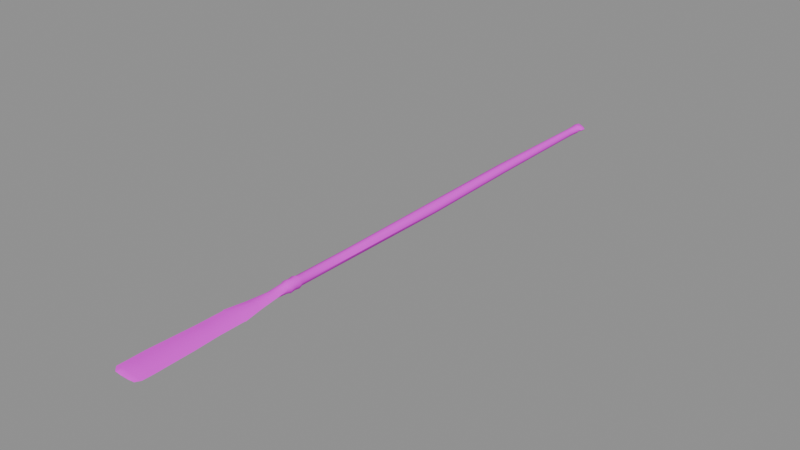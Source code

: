 # Source: drakkar_oar.blend  (saved by Blender 4.0.36; exported with 4.5.12 LTS)
import bpy
from mathutils import Matrix  # noqa: F401  (used for matrix-valued properties, if any)

bpy.ops.wm.read_factory_settings(use_empty=True)
scene = bpy.context.scene
scene.name = 'Scene'

# ---- images (referenced by path relative to the original .blend; pixels are not part of the script)
import os
ASSET_DIR = os.environ.get("B2B_ASSET_DIR", "")  # directory of the original .blend (textures are referenced by path, not embedded)
HERE = os.path.dirname(os.path.abspath(__file__))  # packed textures are extracted next to this script under _unpacked/

def load_image(name, relpath, width, height, colorspace="sRGB"):
    """Load a texture the original file referenced (path relative to the .blend, or extracted next to this script)."""
    p = next((c for c in (os.path.join(HERE, relpath), os.path.join(ASSET_DIR, relpath)) if relpath and os.path.exists(c)), "")
    if p:
        img = bpy.data.images.load(p, check_existing=True)
        img.name = name
    else:  # same state as the original file: an image datablock whose file is absent (Cycles renders it pink)
        img = bpy.data.images.new(name, width, height)
        img.source = "FILE"
        img.filepath = "//" + (relpath or name)
    img.colorspace_settings.name = colorspace
    return img
img_drakkar_oar_d = load_image('drakkar_oar_d', 'drakkar_oar_d.png', 1024, 1024, 'sRGB')

# ---- materials (node trees are filled in below, after node groups)
mat_drakkar_oar_wood = bpy.data.materials.new('drakkar_oar_wood')
mat_drakkar_oar_wood.use_transparent_shadow = False

# ---- node groups
ng_auto_smooth = bpy.data.node_groups.new('Auto Smooth', 'GeometryNodeTree')
_s = ng_auto_smooth.interface.new_socket(name='Geometry', in_out='OUTPUT', socket_type='NodeSocketGeometry')
_s = ng_auto_smooth.interface.new_socket(name='Geometry', in_out='INPUT', socket_type='NodeSocketGeometry')
_s = ng_auto_smooth.interface.new_socket(name='Angle', in_out='INPUT', socket_type='NodeSocketFloat')
_s.subtype = 'ANGLE'
_s.min_value = 0.0
_s.max_value = 3.142
ng_auto_smooth.is_modifier = True
_N = ng_auto_smooth.nodes; _L = ng_auto_smooth.links
n0 = _N.new('NodeGroupOutput'); n0.name = 'Group Output'; n0.location = (480, -100)
n1 = _N.new('NodeGroupInput'); n1.name = 'Group Input'; n1.location = (-420, -300)
n2 = _N.new('NodeGroupInput'); n2.name = 'Group Input.001'; n2.location = (-60, -100)
n3 = _N.new('GeometryNodeSetShadeSmooth'); n3.name = 'Set Shade Smooth'; n3.location = (120, -100)
n3.domain = 'EDGE'
n4 = _N.new('GeometryNodeSetShadeSmooth'); n4.name = 'Set Shade Smooth.001'; n4.location = (300, -100)
n5 = _N.new('GeometryNodeInputMeshEdgeAngle'); n5.name = 'Edge Angle'; n5.location = (-420, -220)
n6 = _N.new('GeometryNodeInputEdgeSmooth'); n6.name = 'Is Edge Smooth'; n6.location = (-60, -160)
n7 = _N.new('GeometryNodeInputShadeSmooth'); n7.name = 'Is Face Smooth'; n7.location = (-240, -340)
n8 = _N.new('FunctionNodeBooleanMath'); n8.name = 'Boolean Math'; n8.location = (-60, -220)
n9 = _N.new('FunctionNodeCompare'); n9.name = 'Compare'; n9.location = (-240, -180)
n9.operation = 'LESS_EQUAL'
_L.new(n5.outputs[0], n9.inputs[0])
_L.new(n4.outputs[0], n0.inputs[0])
_L.new(n1.outputs[1], n9.inputs[1])
_L.new(n9.outputs[0], n8.inputs[0])
_L.new(n7.outputs[0], n8.inputs[1])
_L.new(n2.outputs[0], n3.inputs[0])
_L.new(n6.outputs[0], n3.inputs[1])
_L.new(n3.outputs[0], n4.inputs[0])
_L.new(n8.outputs[0], n3.inputs[2])
n0.is_active_output = True

# ---- material node trees
mat_drakkar_oar_wood.use_nodes = True; mat_drakkar_oar_wood.node_tree.nodes.clear()
_N = mat_drakkar_oar_wood.node_tree.nodes; _L = mat_drakkar_oar_wood.node_tree.links
n0 = _N.new('ShaderNodeBsdfPrincipled'); n0.name = 'Principled BSDF'; n0.location = (10, 300)
n0.inputs[2].default_value = 0.85
n0.inputs[3].default_value = 1.45
n1 = _N.new('ShaderNodeOutputMaterial'); n1.name = 'Material Output'; n1.location = (300, 300)
n2 = _N.new('ShaderNodeTexImage'); n2.name = 'Image Texture'; n2.location = (0, 0)
n2.image = img_drakkar_oar_d
_L.new(n0.outputs[0], n1.inputs[0])
_L.new(n2.outputs[0], n0.inputs[0])
n1.is_active_output = True

# ---- meshes
me_drakkaroar = bpy.data.meshes.new('DrakkarOar')
me_drakkaroar.from_pydata([(0.012, 0.1596, 0.0), (0.008485, 0.1596, 0.007071), (7.348e-19, 0.1596, 0.01), (-0.008485, 0.1596, 0.007071), (-0.012, 0.1596, 1.225e-18), (-0.008485, 0.1596, -0.007071), (-2.204e-18, 0.1596, -0.01), (0.008485, 0.1596, -0.007071), (0.03671, 0.1556, 0.0), (0.02044, 0.1519, 0.01273), (1.77e-18, 0.1485, 0.024), (-0.02044, 0.1556, 0.01273), (-0.0386, 0.1556, 2.939e-18), (-0.02044, 0.1556, -0.01273), (-5.309e-18, 0.1556, -0.024), (0.02325, 0.1576, -0.01273), (0.05836, 0.1278, 0.0), (0.03682, 0.1278, 0.01909), (2.811e-18, 0.1278, 0.036), (-0.03705, 0.1278, 0.01909), (-0.0586, 0.1278, 4.409e-18), (-0.03705, 0.1278, -0.01909), (-8.432e-18, 0.1278, -0.036), (0.03682, 0.1278, -0.01909), (0.05197, 0.08889, 0.0), (0.03156, 0.08889, 0.02677), (2.498e-18, 0.08889, 0.034), (-0.03345, 0.08889, 0.01803), (-0.05179, 0.09475, 4.164e-18), (-0.03345, 0.08889, -0.01803), (-7.495e-18, 0.08889, -0.034), (0.03156, 0.08889, -0.0109), (0.036, 0.07275, 0.0), (0.02546, 0.06931, 0.02263), (2.204e-18, 0.06931, 0.032), (-0.02546, 0.06931, 0.02263), (-0.036, 0.06931, 3.919e-18), (-0.02546, 0.06931, -0.02263), (-6.613e-18, 0.06931, -0.032), (0.02546, 0.06931, -0.02263), (0.02718, -0.04076, 0.0), (0.01752, -0.04076, 0.02333), (2.021e-18, -0.04076, 0.033), (-0.02333, -0.04076, 0.02333), (-0.033, -0.04076, 4.041e-18), (-0.02333, -0.04076, -0.02333), (-6.062e-18, -0.04076, -0.033), (0.01752, -0.04076, -0.02333), (0.03311, -1.0, 0.0), (0.02257, -1.0, 0.02546), (-0.005683, -1.0, 0.036), (-0.04125, -1.0, 0.02546), (-0.0518, -1.0, 4.409e-18), (-0.04125, -1.0, -0.02546), (-6.613e-18, -1.0, -0.036), (0.02257, -1.0, -0.02546), (0.0492, -1.889, 0.0), (0.0372, -1.889, 0.02899), (2.511e-18, -1.889, 0.041), (-0.02899, -1.889, 0.02899), (-0.041, -1.889, 5.021e-18), (-0.02899, -1.889, -0.02899), (-7.532e-18, -1.889, -0.041), (0.0372, -1.889, -0.02899), (0.04357, -2.778, 0.0), (0.02515, -2.778, 0.02687), (0.005575, -2.778, 0.038), (-0.02311, -2.778, 0.02687), (-0.03423, -2.778, 4.654e-18), (-0.02311, -2.778, -0.02687), (0.005575, -2.778, -0.038), (0.03244, -2.778, -0.02687), (0.038, -3.271, 0.0), (0.02687, -3.271, 0.02687), (2.327e-18, -3.271, 0.038), (-0.02687, -3.271, 0.02687), (-0.038, -3.271, 4.654e-18), (-0.02687, -3.271, -0.02687), (-6.98e-18, -3.271, -0.038), (0.02687, -3.271, -0.02687), (0.047, -3.299, 0.0), (0.03323, -3.299, 0.03323), (2.878e-18, -3.299, 0.047), (-0.03323, -3.299, 0.03323), (-0.047, -3.299, 5.756e-18), (-0.03323, -3.299, -0.03323), (-8.634e-18, -3.299, -0.047), (0.03323, -3.299, -0.03323), (0.042, -3.337, 0.0), (0.0297, -3.337, 0.0297), (2.572e-18, -3.337, 0.042), (-0.0297, -3.337, 0.0297), (-0.042, -3.337, 5.144e-18), (-0.0297, -3.337, -0.0297), (-7.715e-18, -3.337, -0.042), (0.0297, -3.337, -0.0297), (0.047, -3.376, 0.0), (0.03323, -3.376, 0.03323), (2.878e-18, -3.376, 0.047), (-0.03323, -3.376, 0.03323), (-0.047, -3.376, 5.756e-18), (-0.03323, -3.376, -0.03323), (-8.634e-18, -3.376, -0.047), (0.03323, -3.376, -0.03323), (0.038, -3.404, 0.0), (0.02687, -3.404, 0.02687), (2.327e-18, -3.404, 0.038), (-0.02687, -3.404, 0.02687), (-0.038, -3.404, 4.654e-18), (-0.02687, -3.404, -0.02687), (-6.98e-18, -3.404, -0.038), (0.02687, -3.404, -0.02687), (0.05, -3.511, 0.0), (0.03005, -3.511, 0.01485), (2.602e-18, -3.511, 0.028), (-0.03005, -3.511, 0.01485), (-0.05, -3.511, 3.429e-18), (-0.03005, -3.511, -0.01485), (-7.807e-18, -3.511, -0.028), (0.03005, -3.511, -0.01485), (0.072, -3.668, 0.0), (0.04327, -3.668, 0.01061), (3.747e-18, -3.668, 0.02), (-0.04327, -3.668, 0.01061), (-0.072, -3.668, 2.449e-18), (-0.04327, -3.668, -0.01061), (-1.124e-17, -3.668, -0.02), (0.04327, -3.668, -0.01061), (0.098, -3.838, 0.0), (0.0589, -3.838, 0.009016), (5.101e-18, -3.838, 0.017), (-0.0589, -3.838, 0.009016), (-0.098, -3.838, 2.082e-18), (-0.0589, -3.855, -0.009016), (-1.53e-17, -3.855, -0.017), (0.0589, -3.855, -0.009016), (0.09849, -4.046, 0.0), (0.05341, -4.046, 0.007955), (5.881e-18, -4.046, 0.015), (-0.05581, -4.046, 0.007955), (-0.1009, -4.046, 1.837e-18), (-0.06792, -4.046, -0.007955), (-1.764e-17, -4.046, -0.015), (0.06792, -4.046, -0.007955), (0.1086, -4.242, 0.0), (0.06231, -4.242, 0.007425), (6.038e-18, -4.242, 0.014), (-0.06725, -4.242, 0.007425), (-0.1097, -4.242, 1.715e-18), (-0.06972, -4.242, -0.007425), (-1.811e-17, -4.242, -0.014), (0.06972, -4.242, -0.007425), (0.1117, -4.41, 0.0), (0.0637, -4.41, 0.006894), (5.413e-18, -4.41, 0.013), (-0.06982, -4.41, 0.006894), (-0.1183, -4.413, 1.592e-18), (-0.06251, -4.41, -0.006894), (-1.624e-17, -4.41, -0.013), (0.06251, -4.41, -0.006894), (0.1147, -4.538, 0.0), (0.0644, -4.538, 0.006364), (4.06e-18, -4.538, 0.012), (-0.06895, -4.541, 0.006364), (-0.1168, -4.544, 1.47e-18), (-0.05763, -4.539, -0.006364), (-1.218e-17, -4.538, -0.012), (0.05317, -4.538, -0.006364), (0.1124, -4.625, 0.0), (0.06395, -4.625, 0.005834), (2.394e-18, -4.625, 0.011), (-0.06669, -4.625, 0.008309), (-0.1165, -4.625, 1.347e-18), (-0.0552, -4.612, -0.006211), (-7.183e-18, -4.613, -0.011), (0.04816, -4.613, -0.005834), (0.04762, -4.666, -0.0001559), (0.04175, -4.666, 0.001504), (0.0003318, -4.666, 0.002711), (-0.0311, -4.666, 0.002068), (-0.0402, -4.666, 0.0009961), (-0.03089, -4.666, -0.0006008), (0.0003584, -4.666, -0.001996), (0.04165, -4.666, -0.001667), (0.0, 0.1662, 0.0), (0.04552, -4.662, 0.003399), (6.123e-19, -4.662, 0.004537), (0.08965, -4.662, 0.0), (-0.05561, -4.662, 0.004383), (-0.07674, -4.662, -0.0005775), (-0.05526, -4.653, -0.001969), (-1.837e-18, -4.653, -0.003988), (0.04476, -4.653, -0.003036), (0.1017, -3.826, 0.0), (0.06072, -3.826, 0.00993), (4.874e-18, -3.826, 0.01815), (-0.06323, -3.826, 0.01096), (-0.1046, -3.826, 2.143e-18), (-0.05883, -3.826, -0.01523), (-1.462e-17, -3.824, -0.02046), (0.05628, -3.824, -0.01224)], [], [(0, 1, 9, 8), (1, 2, 10, 9), (2, 3, 11, 10), (3, 4, 12, 11), (4, 5, 13, 12), (5, 6, 14, 13), (6, 7, 15, 14), (7, 0, 8, 15), (8, 9, 17, 16), (9, 10, 18, 17), (10, 11, 19, 18), (11, 12, 20, 19), (12, 13, 21, 20), (13, 14, 22, 21), (14, 15, 23, 22), (15, 8, 16, 23), (16, 17, 25, 24), (17, 18, 26, 25), (18, 19, 27, 26), (19, 20, 28, 27), (20, 21, 29, 28), (21, 22, 30, 29), (22, 23, 31, 30), (23, 16, 24, 31), (24, 25, 33, 32), (25, 26, 34, 33), (26, 27, 35, 34), (27, 28, 36, 35), (28, 29, 37, 36), (29, 30, 38, 37), (30, 31, 39, 38), (31, 24, 32, 39), (32, 33, 41, 40), (33, 34, 42, 41), (34, 35, 43, 42), (35, 36, 44, 43), (36, 37, 45, 44), (37, 38, 46, 45), (38, 39, 47, 46), (39, 32, 40, 47), (40, 41, 49, 48), (41, 42, 50, 49), (42, 43, 51, 50), (43, 44, 52, 51), (44, 45, 53, 52), (45, 46, 54, 53), (46, 47, 55, 54), (47, 40, 48, 55), (48, 49, 57, 56), (49, 50, 58, 57), (50, 51, 59, 58), (51, 52, 60, 59), (52, 53, 61, 60), (53, 54, 62, 61), (54, 55, 63, 62), (55, 48, 56, 63), (56, 57, 65, 64), (57, 58, 66, 65), (58, 59, 67, 66), (59, 60, 68, 67), (60, 61, 69, 68), (61, 62, 70, 69), (62, 63, 71, 70), (63, 56, 64, 71), (64, 65, 73, 72), (65, 66, 74, 73), (66, 67, 75, 74), (67, 68, 76, 75), (68, 69, 77, 76), (69, 70, 78, 77), (70, 71, 79, 78), (71, 64, 72, 79), (72, 73, 81, 80), (73, 74, 82, 81), (74, 75, 83, 82), (75, 76, 84, 83), (76, 77, 85, 84), (77, 78, 86, 85), (78, 79, 87, 86), (79, 72, 80, 87), (80, 81, 89, 88), (81, 82, 90, 89), (82, 83, 91, 90), (83, 84, 92, 91), (84, 85, 93, 92), (85, 86, 94, 93), (86, 87, 95, 94), (87, 80, 88, 95), (88, 89, 97, 96), (89, 90, 98, 97), (90, 91, 99, 98), (91, 92, 100, 99), (92, 93, 101, 100), (93, 94, 102, 101), (94, 95, 103, 102), (95, 88, 96, 103), (96, 97, 105, 104), (97, 98, 106, 105), (98, 99, 107, 106), (99, 100, 108, 107), (100, 101, 109, 108), (101, 102, 110, 109), (102, 103, 111, 110), (103, 96, 104, 111), (104, 105, 113, 112), (105, 106, 114, 113), (106, 107, 115, 114), (107, 108, 116, 115), (108, 109, 117, 116), (109, 110, 118, 117), (110, 111, 119, 118), (111, 104, 112, 119), (112, 113, 121, 120), (113, 114, 122, 121), (114, 115, 123, 122), (115, 116, 124, 123), (116, 117, 125, 124), (117, 118, 126, 125), (118, 119, 127, 126), (119, 112, 120, 127), (193, 194, 129, 128), (194, 195, 130, 129), (195, 196, 131, 130), (196, 197, 132, 131), (197, 198, 133, 132), (198, 199, 134, 133), (199, 200, 135, 134), (200, 193, 128, 135), (128, 129, 137, 136), (129, 130, 138, 137), (130, 131, 139, 138), (131, 132, 140, 139), (132, 133, 141, 140), (133, 134, 142, 141), (134, 135, 143, 142), (135, 128, 136, 143), (136, 137, 145, 144), (137, 138, 146, 145), (138, 139, 147, 146), (139, 140, 148, 147), (140, 141, 149, 148), (141, 142, 150, 149), (142, 143, 151, 150), (143, 136, 144, 151), (144, 145, 153, 152), (145, 146, 154, 153), (146, 147, 155, 154), (147, 148, 156, 155), (148, 149, 157, 156), (149, 150, 158, 157), (150, 151, 159, 158), (151, 144, 152, 159), (152, 153, 161, 160), (153, 154, 162, 161), (154, 155, 163, 162), (155, 156, 164, 163), (156, 157, 165, 164), (157, 158, 166, 165), (158, 159, 167, 166), (159, 152, 160, 167), (160, 161, 169, 168), (161, 162, 170, 169), (162, 163, 171, 170), (163, 164, 172, 171), (164, 165, 173, 172), (165, 166, 174, 173), (166, 167, 175, 174), (167, 160, 168, 175), (168, 169, 185, 187), (169, 170, 186, 185), (170, 171, 188, 186), (171, 172, 189, 188), (172, 173, 190, 189), (173, 174, 191, 190), (174, 175, 192, 191), (175, 168, 187, 192), (1, 0, 184), (2, 1, 184), (3, 2, 184), (4, 3, 184), (5, 4, 184), (6, 5, 184), (7, 6, 184), (0, 7, 184), (183, 176, 177, 178, 179, 180, 181, 182), (177, 176, 187, 185), (178, 177, 185, 186), (179, 178, 186, 188), (180, 179, 188, 189), (181, 180, 189, 190), (182, 181, 190, 191), (183, 182, 191, 192), (176, 183, 192, 187), (127, 120, 193, 200), (126, 127, 200, 199), (125, 126, 199, 198), (124, 125, 198, 197), (123, 124, 197, 196), (122, 123, 196, 195), (121, 122, 195, 194), (120, 121, 194, 193)])
me_drakkaroar.polygons.foreach_set('use_smooth', [True] * 201)
_uv = me_drakkaroar.uv_layers.new(name='UVMap')
_uv.uv.foreach_set('vector', [0.0, 0.0005, 0.125, 0.0005, 0.125, 0.002299, 0.0, 0.002299, 0.125, 0.0005, 0.25, 0.0005, 0.25, 0.002299, 0.125, 0.002299, 0.25, 0.0005, 0.375, 0.0005, 0.375, 0.002299, 0.25, 0.002299, 0.375, 0.0005, 0.5, 0.0005, 0.5, 0.002299, 0.375, 0.002299, 0.5, 0.0005, 0.625, 0.0005, 0.625, 0.002299, 0.5, 0.002299, 0.625, 0.0005, 0.75, 0.0005, 0.75, 0.002299, 0.625, 0.002299, 0.75, 0.0005, 0.875, 0.0005, 0.875, 0.002299, 0.75, 0.002299, 0.875, 0.0005, 1.0, 0.0005, 1.0, 0.002299, 0.875, 0.002299, 0.0, 0.002299, 0.125, 0.002299, 0.125, 0.008046, 0.0, 0.008046, 0.125, 0.002299, 0.25, 0.002299, 0.25, 0.008046, 0.125, 0.008046, 0.25, 0.002299, 0.375, 0.002299, 0.375, 0.008046, 0.25, 0.008046, 0.375, 0.002299, 0.5, 0.002299, 0.5, 0.008046, 0.375, 0.008046, 0.5, 0.002299, 0.625, 0.002299, 0.625, 0.008046, 0.5, 0.008046, 0.625, 0.002299, 0.75, 0.002299, 0.75, 0.008046, 0.625, 0.008046, 0.75, 0.002299, 0.875, 0.002299, 0.875, 0.008046, 0.75, 0.008046, 0.875, 0.002299, 1.0, 0.002299, 1.0, 0.008046, 0.875, 0.008046, 0.0, 0.008046, 0.125, 0.008046, 0.125, 0.01609, 0.0, 0.01609, 0.125, 0.008046, 0.25, 0.008046, 0.25, 0.01609, 0.125, 0.01609, 0.25, 0.008046, 0.375, 0.008046, 0.375, 0.01609, 0.25, 0.01609, 0.375, 0.008046, 0.5, 0.008046, 0.5, 0.01609, 0.375, 0.01609, 0.5, 0.008046, 0.625, 0.008046, 0.625, 0.01609, 0.5, 0.01609, 0.625, 0.008046, 0.75, 0.008046, 0.75, 0.01609, 0.625, 0.01609, 0.75, 0.008046, 0.875, 0.008046, 0.875, 0.01609, 0.75, 0.01609, 0.875, 0.008046, 1.0, 0.008046, 1.0, 0.01609, 0.875, 0.01609, 0.0, 0.01609, 0.125, 0.01609, 0.125, 0.02414, 0.0, 0.02414, 0.125, 0.01609, 0.25, 0.01609, 0.25, 0.02414, 0.125, 0.02414, 0.25, 0.01609, 0.375, 0.01609, 0.375, 0.02414, 0.25, 0.02414, 0.375, 0.01609, 0.5, 0.01609, 0.5, 0.02414, 0.375, 0.02414, 0.5, 0.01609, 0.625, 0.01609, 0.625, 0.02414, 0.5, 0.02414, 0.625, 0.01609, 0.75, 0.01609, 0.75, 0.02414, 0.625, 0.02414, 0.75, 0.01609, 0.875, 0.01609, 0.875, 0.02414, 0.75, 0.02414, 0.875, 0.01609, 1.0, 0.01609, 1.0, 0.02414, 0.875, 0.02414, 0.0, 0.02414, 0.125, 0.02414, 0.125, 0.03448, 0.0, 0.03448, 0.125, 0.02414, 0.25, 0.02414, 0.25, 0.03448, 0.125, 0.03448, 0.25, 0.02414, 0.375, 0.02414, 0.375, 0.03448, 0.25, 0.03448, 0.375, 0.02414, 0.5, 0.02414, 0.5, 0.03448, 0.375, 0.03448, 0.5, 0.02414, 0.625, 0.02414, 0.625, 0.03448, 0.5, 0.03448, 0.625, 0.02414, 0.75, 0.02414, 0.75, 0.03448, 0.625, 0.03448, 0.75, 0.02414, 0.875, 0.02414, 0.875, 0.03448, 0.75, 0.03448, 0.875, 0.02414, 1.0, 0.02414, 1.0, 0.03448, 0.875, 0.03448, 0.0, 0.03448, 0.125, 0.03448, 0.125, 0.2414, 0.0, 0.2414, 0.125, 0.03448, 0.25, 0.03448, 0.25, 0.2414, 0.125, 0.2414, 0.25, 0.03448, 0.375, 0.03448, 0.375, 0.2414, 0.25, 0.2414, 0.375, 0.03448, 0.5, 0.03448, 0.5, 0.2414, 0.375, 0.2414, 0.5, 0.03448, 0.625, 0.03448, 0.625, 0.2414, 0.5, 0.2414, 0.625, 0.03448, 0.75, 0.03448, 0.75, 0.2414, 0.625, 0.2414, 0.75, 0.03448, 0.875, 0.03448, 0.875, 0.2414, 0.75, 0.2414, 0.875, 0.03448, 1.0, 0.03448, 1.0, 0.2414, 0.875, 0.2414, 0.0, 0.2414, 0.125, 0.2414, 0.125, 0.4253, 0.0, 0.4253, 0.125, 0.2414, 0.25, 0.2414, 0.25, 0.4253, 0.125, 0.4253, 0.25, 0.2414, 0.375, 0.2414, 0.375, 0.4253, 0.25, 0.4253, 0.375, 0.2414, 0.5, 0.2414, 0.5, 0.4253, 0.375, 0.4253, 0.5, 0.2414, 0.625, 0.2414, 0.625, 0.4253, 0.5, 0.4253, 0.625, 0.2414, 0.75, 0.2414, 0.75, 0.4253, 0.625, 0.4253, 0.75, 0.2414, 0.875, 0.2414, 0.875, 0.4253, 0.75, 0.4253, 0.875, 0.2414, 1.0, 0.2414, 1.0, 0.4253, 0.875, 0.4253, 0.0, 0.4253, 0.125, 0.4253, 0.125, 0.6092, 0.0, 0.6092, 0.125, 0.4253, 0.25, 0.4253, 0.25, 0.6092, 0.125, 0.6092, 0.25, 0.4253, 0.375, 0.4253, 0.375, 0.6092, 0.25, 0.6092, 0.375, 0.4253, 0.5, 0.4253, 0.5, 0.6092, 0.375, 0.6092, 0.5, 0.4253, 0.625, 0.4253, 0.625, 0.6092, 0.5, 0.6092, 0.625, 0.4253, 0.75, 0.4253, 0.75, 0.6092, 0.625, 0.6092, 0.75, 0.4253, 0.875, 0.4253, 0.875, 0.6092, 0.75, 0.6092, 0.875, 0.4253, 1.0, 0.4253, 1.0, 0.6092, 0.875, 0.6092, 0.0, 0.6092, 0.125, 0.6092, 0.125, 0.7241, 0.0, 0.7241, 0.125, 0.6092, 0.25, 0.6092, 0.25, 0.7241, 0.125, 0.7241, 0.25, 0.6092, 0.375, 0.6092, 0.375, 0.7241, 0.25, 0.7241, 0.375, 0.6092, 0.5, 0.6092, 0.5, 0.7241, 0.375, 0.7241, 0.5, 0.6092, 0.625, 0.6092, 0.625, 0.7241, 0.5, 0.7241, 0.625, 0.6092, 0.75, 0.6092, 0.75, 0.7241, 0.625, 0.7241, 0.75, 0.6092, 0.875, 0.6092, 0.875, 0.7241, 0.75, 0.7241, 0.875, 0.6092, 1.0, 0.6092, 1.0, 0.7241, 0.875, 0.7241, 0.0, 0.7241, 0.125, 0.7241, 0.125, 0.7299, 0.0, 0.7299, 0.125, 0.7241, 0.25, 0.7241, 0.25, 0.7299, 0.125, 0.7299, 0.25, 0.7241, 0.375, 0.7241, 0.375, 0.7299, 0.25, 0.7299, 0.375, 0.7241, 0.5, 0.7241, 0.5, 0.7299, 0.375, 0.7299, 0.5, 0.7241, 0.625, 0.7241, 0.625, 0.7299, 0.5, 0.7299, 0.625, 0.7241, 0.75, 0.7241, 0.75, 0.7299, 0.625, 0.7299, 0.75, 0.7241, 0.875, 0.7241, 0.875, 0.7299, 0.75, 0.7299, 0.875, 0.7241, 1.0, 0.7241, 1.0, 0.7299, 0.875, 0.7299, 0.0, 0.7299, 0.125, 0.7299, 0.125, 0.7379, 0.0, 0.7379, 0.125, 0.7299, 0.25, 0.7299, 0.25, 0.7379, 0.125, 0.7379, 0.25, 0.7299, 0.375, 0.7299, 0.375, 0.7379, 0.25, 0.7379, 0.375, 0.7299, 0.5, 0.7299, 0.5, 0.7379, 0.375, 0.7379, 0.5, 0.7299, 0.625, 0.7299, 0.625, 0.7379, 0.5, 0.7379, 0.625, 0.7299, 0.75, 0.7299, 0.75, 0.7379, 0.625, 0.7379, 0.75, 0.7299, 0.875, 0.7299, 0.875, 0.7379, 0.75, 0.7379, 0.875, 0.7299, 1.0, 0.7299, 1.0, 0.7379, 0.875, 0.7379, 0.0, 0.7379, 0.125, 0.7379, 0.125, 0.746, 0.0, 0.746, 0.125, 0.7379, 0.25, 0.7379, 0.25, 0.746, 0.125, 0.746, 0.25, 0.7379, 0.375, 0.7379, 0.375, 0.746, 0.25, 0.746, 0.375, 0.7379, 0.5, 0.7379, 0.5, 0.746, 0.375, 0.746, 0.5, 0.7379, 0.625, 0.7379, 0.625, 0.746, 0.5, 0.746, 0.625, 0.7379, 0.75, 0.7379, 0.75, 0.746, 0.625, 0.746, 0.75, 0.7379, 0.875, 0.7379, 0.875, 0.746, 0.75, 0.746, 0.875, 0.7379, 1.0, 0.7379, 1.0, 0.746, 0.875, 0.746, 0.0, 0.746, 0.125, 0.746, 0.125, 0.7517, 0.0, 0.7517, 0.125, 0.746, 0.25, 0.746, 0.25, 0.7517, 0.125, 0.7517, 0.25, 0.746, 0.375, 0.746, 0.375, 0.7517, 0.25, 0.7517, 0.375, 0.746, 0.5, 0.746, 0.5, 0.7517, 0.375, 0.7517, 0.5, 0.746, 0.625, 0.746, 0.625, 0.7517, 0.5, 0.7517, 0.625, 0.746, 0.75, 0.746, 0.75, 0.7517, 0.625, 0.7517, 0.75, 0.746, 0.875, 0.746, 0.875, 0.7517, 0.75, 0.7517, 0.875, 0.746, 1.0, 0.746, 1.0, 0.7517, 0.875, 0.7517, 0.0, 0.7517, 0.125, 0.7517, 0.125, 0.7738, 0.0, 0.7738, 0.125, 0.7517, 0.25, 0.7517, 0.25, 0.7738, 0.125, 0.7738, 0.25, 0.7517, 0.375, 0.7517, 0.375, 0.7738, 0.25, 0.7738, 0.375, 0.7517, 0.5, 0.7517, 0.5, 0.7738, 0.375, 0.7738, 0.5, 0.7517, 0.625, 0.7517, 0.625, 0.7738, 0.5, 0.7738, 0.625, 0.7517, 0.75, 0.7517, 0.75, 0.7738, 0.625, 0.7738, 0.75, 0.7517, 0.875, 0.7517, 0.875, 0.7738, 0.75, 0.7738, 0.875, 0.7517, 1.0, 0.7517, 1.0, 0.7738, 0.875, 0.7738, 0.0, 0.7738, 0.125, 0.7738, 0.125, 0.8014, 0.0, 0.8014, 0.125, 0.7738, 0.25, 0.7738, 0.25, 0.8014, 0.125, 0.8014, 0.25, 0.7738, 0.375, 0.7738, 0.375, 0.8014, 0.25, 0.8014, 0.375, 0.7738, 0.5, 0.7738, 0.5, 0.8014, 0.375, 0.8014, 0.5, 0.7738, 0.625, 0.7738, 0.625, 0.8014, 0.5, 0.8014, 0.625, 0.7738, 0.75, 0.7738, 0.75, 0.8014, 0.625, 0.8014, 0.75, 0.7738, 0.875, 0.7738, 0.875, 0.8014, 0.75, 0.8014, 0.875, 0.7738, 1.0, 0.7738, 1.0, 0.8014, 0.875, 0.8014, 0.0, 0.8358, 0.125, 0.8358, 0.125, 0.8428, 0.0, 0.8428, 0.125, 0.8358, 0.25, 0.8358, 0.25, 0.8428, 0.125, 0.8428, 0.25, 0.8358, 0.375, 0.8358, 0.375, 0.8428, 0.25, 0.8428, 0.375, 0.8358, 0.5, 0.8358, 0.5, 0.8428, 0.375, 0.8428, 0.5, 0.8358, 0.625, 0.8358, 0.625, 0.8428, 0.5, 0.8428, 0.625, 0.8358, 0.75, 0.8358, 0.75, 0.8428, 0.625, 0.8428, 0.75, 0.8358, 0.875, 0.8358, 0.875, 0.8428, 0.75, 0.8428, 0.875, 0.8358, 1.0, 0.8358, 1.0, 0.8428, 0.875, 0.8428, 0.0, 0.8428, 0.125, 0.8428, 0.125, 0.8841, 0.0, 0.8841, 0.125, 0.8428, 0.25, 0.8428, 0.25, 0.8841, 0.125, 0.8841, 0.25, 0.8428, 0.375, 0.8428, 0.375, 0.8841, 0.25, 0.8841, 0.375, 0.8428, 0.5, 0.8428, 0.5, 0.8841, 0.375, 0.8841, 0.5, 0.8428, 0.625, 0.8428, 0.625, 0.8841, 0.5, 0.8841, 0.625, 0.8428, 0.75, 0.8428, 0.75, 0.8841, 0.625, 0.8841, 0.75, 0.8428, 0.875, 0.8428, 0.875, 0.8841, 0.75, 0.8841, 0.875, 0.8428, 1.0, 0.8428, 1.0, 0.8841, 0.875, 0.8841, 0.0, 0.8841, 0.125, 0.8841, 0.125, 0.9255, 0.0, 0.9255, 0.125, 0.8841, 0.25, 0.8841, 0.25, 0.9255, 0.125, 0.9255, 0.25, 0.8841, 0.375, 0.8841, 0.375, 0.9255, 0.25, 0.9255, 0.375, 0.8841, 0.5, 0.8841, 0.5, 0.9255, 0.375, 0.9255, 0.5, 0.8841, 0.625, 0.8841, 0.625, 0.9255, 0.5, 0.9255, 0.625, 0.8841, 0.75, 0.8841, 0.75, 0.9255, 0.625, 0.9255, 0.75, 0.8841, 0.875, 0.8841, 0.875, 0.9255, 0.75, 0.9255, 0.875, 0.8841, 1.0, 0.8841, 1.0, 0.9255, 0.875, 0.9255, 0.0, 0.9255, 0.125, 0.9255, 0.125, 0.9559, 0.0, 0.9559, 0.125, 0.9255, 0.25, 0.9255, 0.25, 0.9559, 0.125, 0.9559, 0.25, 0.9255, 0.375, 0.9255, 0.375, 0.9559, 0.25, 0.9559, 0.375, 0.9255, 0.5, 0.9255, 0.5, 0.9559, 0.375, 0.9559, 0.5, 0.9255, 0.625, 0.9255, 0.625, 0.9559, 0.5, 0.9559, 0.625, 0.9255, 0.75, 0.9255, 0.75, 0.9559, 0.625, 0.9559, 0.75, 0.9255, 0.875, 0.9255, 0.875, 0.9559, 0.75, 0.9559, 0.875, 0.9255, 1.0, 0.9255, 1.0, 0.9559, 0.875, 0.9559, 0.0, 0.9559, 0.125, 0.9559, 0.125, 0.9779, 0.0, 0.9779, 0.125, 0.9559, 0.25, 0.9559, 0.25, 0.9779, 0.125, 0.9779, 0.25, 0.9559, 0.375, 0.9559, 0.375, 0.9779, 0.25, 0.9779, 0.375, 0.9559, 0.5, 0.9559, 0.5, 0.9779, 0.375, 0.9779, 0.5, 0.9559, 0.625, 0.9559, 0.625, 0.9779, 0.5, 0.9779, 0.625, 0.9559, 0.75, 0.9559, 0.75, 0.9779, 0.625, 0.9779, 0.75, 0.9559, 0.875, 0.9559, 0.875, 0.9779, 0.75, 0.9779, 0.875, 0.9559, 1.0, 0.9559, 1.0, 0.9779, 0.875, 0.9779, 0.0, 0.9779, 0.125, 0.9779, 0.125, 0.9917, 0.0, 0.9917, 0.125, 0.9779, 0.25, 0.9779, 0.25, 0.9917, 0.125, 0.9917, 0.25, 0.9779, 0.375, 0.9779, 0.375, 0.9917, 0.25, 0.9917, 0.375, 0.9779, 0.5, 0.9779, 0.5, 0.9917, 0.375, 0.9917, 0.5, 0.9779, 0.625, 0.9779, 0.625, 0.9917, 0.5, 0.9917, 0.625, 0.9779, 0.75, 0.9779, 0.75, 0.9917, 0.625, 0.9917, 0.75, 0.9779, 0.875, 0.9779, 0.875, 0.9917, 0.75, 0.9917, 0.875, 0.9779, 1.0, 0.9779, 1.0, 0.9917, 0.875, 0.9917, 0.0, 0.9917, 0.125, 0.9917, 0.125, 0.996, 0.0, 0.996, 0.125, 0.9917, 0.25, 0.9917, 0.25, 0.996, 0.125, 0.996, 0.25, 0.9917, 0.375, 0.9917, 0.375, 0.996, 0.25, 0.996, 0.375, 0.9917, 0.5, 0.9917, 0.5, 0.996, 0.375, 0.996, 0.5, 0.9917, 0.625, 0.9917, 0.625, 0.996, 0.5, 0.996, 0.625, 0.9917, 0.75, 0.9917, 0.75, 0.996, 0.625, 0.996, 0.75, 0.9917, 0.875, 0.9917, 0.875, 0.996, 0.75, 0.996, 0.875, 0.9917, 1.0, 0.9917, 1.0, 0.996, 0.875, 0.996, 0.125, 0.0005, 0.0, 0.0005, 0.0625, 0.0005, 0.25, 0.0005, 0.125, 0.0005, 0.1875, 0.0005, 0.375, 0.0005, 0.25, 0.0005, 0.3125, 0.0005, 0.5, 0.0005, 0.375, 0.0005, 0.4375, 0.0005, 0.625, 0.0005, 0.5, 0.0005, 0.5625, 0.0005, 0.75, 0.0005, 0.625, 0.0005, 0.6875, 0.0005, 0.875, 0.0005, 0.75, 0.0005, 0.8125, 0.0005, 1.0, 0.0005, 0.875, 0.0005, 0.9375, 0.0005, 0.875, 0.9995, 0.0, 0.9995, 0.125, 0.9995, 0.25, 0.9995, 0.375, 0.9995, 0.5, 0.9995, 0.625, 0.9995, 0.75, 0.9995, 0.125, 0.9995, 0.0, 0.9995, 0.0, 0.996, 0.125, 0.996, 0.25, 0.9995, 0.125, 0.9995, 0.125, 0.996, 0.25, 0.996, 0.375, 0.9995, 0.25, 0.9995, 0.25, 0.996, 0.375, 0.996, 0.5, 0.9995, 0.375, 0.9995, 0.375, 0.996, 0.5, 0.996, 0.625, 0.9995, 0.5, 0.9995, 0.5, 0.996, 0.625, 0.996, 0.75, 0.9995, 0.625, 0.9995, 0.625, 0.996, 0.75, 0.996, 0.875, 0.9995, 0.75, 0.9995, 0.75, 0.996, 0.875, 0.996, 1.0, 0.9995, 0.875, 0.9995, 0.875, 0.996, 1.0, 0.996, 0.875, 0.8014, 1.0, 0.8014, 1.0, 0.8358, 0.875, 0.8358, 0.75, 0.8014, 0.875, 0.8014, 0.875, 0.8358, 0.75, 0.8358, 0.625, 0.8014, 0.75, 0.8014, 0.75, 0.8358, 0.625, 0.8358, 0.5, 0.8014, 0.625, 0.8014, 0.625, 0.8358, 0.5, 0.8358, 0.375, 0.8014, 0.5, 0.8014, 0.5, 0.8358, 0.375, 0.8358, 0.25, 0.8014, 0.375, 0.8014, 0.375, 0.8358, 0.25, 0.8358, 0.125, 0.8014, 0.25, 0.8014, 0.25, 0.8358, 0.125, 0.8358, 0.0, 0.8014, 0.125, 0.8014, 0.125, 0.8358, 0.0, 0.8358])
me_drakkaroar.materials.append(mat_drakkar_oar_wood)
me_drakkaroar.update()

# ---- objects
ob_drakkaroar = bpy.data.objects.new('DrakkarOar', me_drakkaroar)
ob_grip_top = bpy.data.objects.new('grip_top', None)
ob_grip_bottom = bpy.data.objects.new('grip_bottom', None)
ob_fulcrum = bpy.data.objects.new('fulcrum', None)
ob_blade_tip = bpy.data.objects.new('blade_tip', None)

# ---- transforms, parenting, visibility, modifiers, constraints
ob_drakkaroar.location = (0.0, 0.0, 0.0)
_m = ob_drakkaroar.modifiers.new('Auto Smooth', 'NODES')
_m.node_group = ng_auto_smooth
_gi = [s.identifier for s in ng_auto_smooth.interface.items_tree if s.item_type == 'SOCKET' and s.in_out == 'INPUT']
_m[_gi[1]] = 0.8727  # 'Angle'
ob_grip_top.parent = ob_drakkaroar
ob_grip_top.location = (0.0, -0.0, 0.0)
ob_grip_top.empty_display_type = 'ARROWS'
ob_grip_top.empty_display_size = 0.08
ob_grip_bottom.parent = ob_drakkaroar
ob_grip_bottom.location = (0.0, -0.5, 0.0)
ob_grip_bottom.empty_display_type = 'ARROWS'
ob_grip_bottom.empty_display_size = 0.08
ob_fulcrum.parent = ob_drakkaroar
ob_fulcrum.location = (0.0, -1.889, 0.0)
ob_fulcrum.empty_display_type = 'ARROWS'
ob_fulcrum.empty_display_size = 0.08
ob_blade_tip.parent = ob_drakkaroar
ob_blade_tip.location = (0.0, -4.667, 0.0)
ob_blade_tip.empty_display_type = 'ARROWS'
ob_blade_tip.empty_display_size = 0.08

# ---- collection membership
scene.collection.objects.link(ob_drakkaroar)
scene.collection.objects.link(ob_grip_top)
scene.collection.objects.link(ob_grip_bottom)
scene.collection.objects.link(ob_fulcrum)
scene.collection.objects.link(ob_blade_tip)

# ---- scene / render settings (as saved in the file)
scene.frame_start = 1; scene.frame_end = 250; scene.frame_set(0)
scene.render.engine = 'BLENDER_EEVEE_NEXT'
scene.cycles.sampling_pattern = 'TABULATED_SOBOL'
bpy.context.view_layer.update()

# ---- added for rendering (the .blend has no active camera and no usable light): camera, sun + grey world if the file has none
cam_auto = bpy.data.cameras.new('AutoCamera')
cam_auto.lens = 50.0
cam_auto.sensor_width = 36.0
cam_auto.clip_end = 1000.0
ob_auto_camera = bpy.data.objects.new('AutoCamera', cam_auto)
scene.collection.objects.link(ob_auto_camera)
ob_auto_camera.location = (4.47498, -7.62194, 3.58142)
ob_auto_camera.rotation_euler = (1.09748, -7.21219e-08, 0.694738)
scene.camera = ob_auto_camera
light_auto_sun = bpy.data.lights.new('AutoSun', 'SUN')
light_auto_sun.energy = 3.0
light_auto_sun.angle = 0.0523599
ob_auto_sun = bpy.data.objects.new('AutoSun', light_auto_sun)
scene.collection.objects.link(ob_auto_sun)
ob_auto_sun.rotation_euler = (0.872665, 0.174533, 0.523599)
if scene.world is None:
    world_auto = bpy.data.worlds.new('AutoWorld')
    world_auto.color = (0.3, 0.3, 0.3)
    scene.world = world_auto
bpy.context.view_layer.update()
